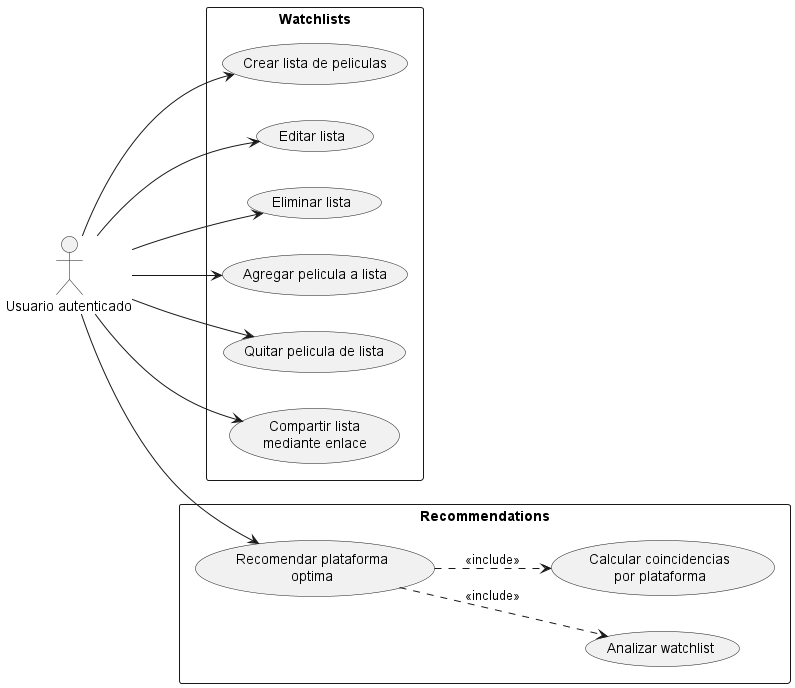

The diagram above was rendered by PlantUML. Its source (embedded in the PNG):
@startuml
left to right direction

actor "Usuario autenticado" as AuthUser

rectangle "Watchlists" {
  usecase "Crear lista de peliculas" as CreateList
  usecase "Editar lista" as EditList
  usecase "Eliminar lista" as DeleteList
  usecase "Agregar pelicula a lista" as AddMovie
  usecase "Quitar pelicula de lista" as RemoveMovie
  usecase "Compartir lista\nmediante enlace" as ShareList
}

rectangle "Recommendations" {
  usecase "Analizar watchlist" as AnalyzeWatchlist
  usecase "Calcular coincidencias\npor plataforma" as CalculateMatches
  usecase "Recomendar plataforma\noptima" as RecommendPlatform
}

AuthUser --> CreateList
AuthUser --> EditList
AuthUser --> DeleteList
AuthUser --> AddMovie
AuthUser --> RemoveMovie
AuthUser --> ShareList
AuthUser --> RecommendPlatform

RecommendPlatform ..> AnalyzeWatchlist : <<include>>
RecommendPlatform ..> CalculateMatches : <<include>>

@enduml